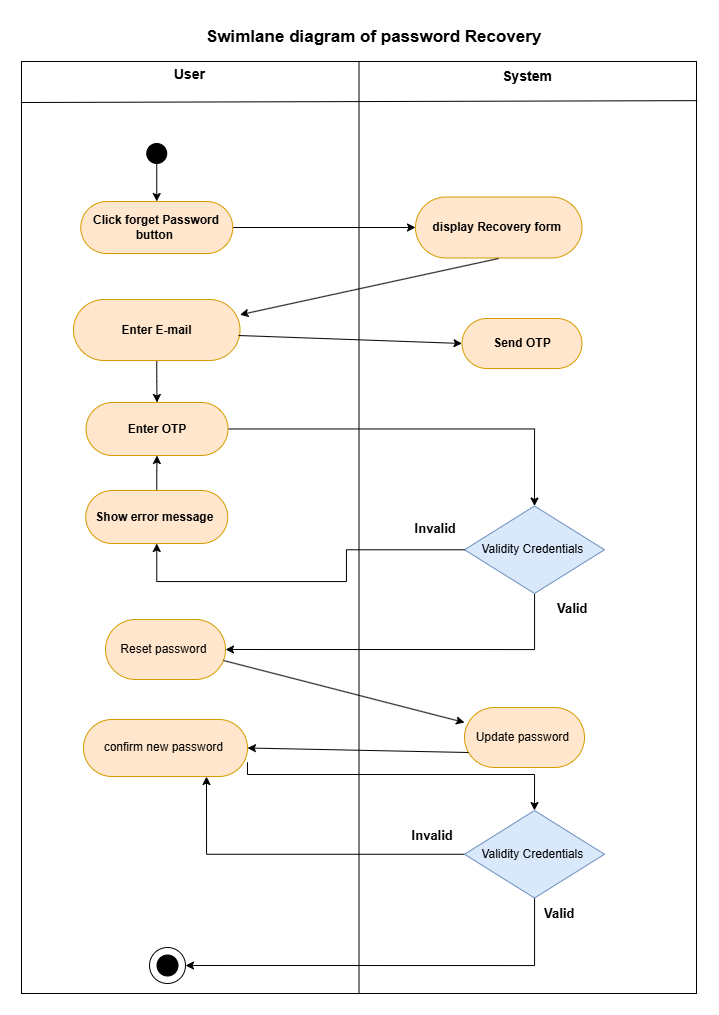

The diagram above was exported from draw.io. Its source (the exported page's mxGraphModel, read from the mxfile embedded in the PNG):
<mxGraphModel dx="892" dy="964" grid="0" gridSize="10" guides="1" tooltips="1" connect="1" arrows="1" fold="1" page="1" pageScale="1" pageWidth="850" pageHeight="1100" math="0" shadow="0">
  <root>
    <mxCell id="0" />
    <mxCell id="1" parent="0" />
    <mxCell id="Rttu-UvciRKTKPbHkb4x-47" value="" style="group" parent="1" vertex="1" connectable="0">
      <mxGeometry x="92" y="131" width="675" height="932" as="geometry" />
    </mxCell>
    <mxCell id="Rttu-UvciRKTKPbHkb4x-48" value="" style="rounded=0;whiteSpace=wrap;html=1;fillColor=none;" parent="Rttu-UvciRKTKPbHkb4x-47" vertex="1">
      <mxGeometry width="675" height="932" as="geometry" />
    </mxCell>
    <mxCell id="Rttu-UvciRKTKPbHkb4x-49" value="" style="endArrow=none;html=1;rounded=0;entryX=0.5;entryY=0;entryDx=0;entryDy=0;exitX=0.5;exitY=1;exitDx=0;exitDy=0;" parent="Rttu-UvciRKTKPbHkb4x-47" source="Rttu-UvciRKTKPbHkb4x-48" target="Rttu-UvciRKTKPbHkb4x-48" edge="1">
      <mxGeometry width="50" height="50" relative="1" as="geometry">
        <mxPoint x="338" y="177" as="sourcePoint" />
        <mxPoint x="388" y="127" as="targetPoint" />
      </mxGeometry>
    </mxCell>
    <mxCell id="Rttu-UvciRKTKPbHkb4x-50" value="" style="endArrow=none;html=1;rounded=0;entryX=1.001;entryY=0.042;entryDx=0;entryDy=0;entryPerimeter=0;exitX=-0.001;exitY=0.044;exitDx=0;exitDy=0;exitPerimeter=0;" parent="Rttu-UvciRKTKPbHkb4x-47" source="Rttu-UvciRKTKPbHkb4x-48" target="Rttu-UvciRKTKPbHkb4x-48" edge="1">
      <mxGeometry width="50" height="50" relative="1" as="geometry">
        <mxPoint x="33" y="16" as="sourcePoint" />
        <mxPoint x="83" y="-34" as="targetPoint" />
      </mxGeometry>
    </mxCell>
    <mxCell id="Rttu-UvciRKTKPbHkb4x-51" value="&lt;b&gt;&lt;font style=&quot;font-size: 14px;&quot;&gt;User&lt;/font&gt;&lt;/b&gt;&amp;nbsp;" style="text;html=1;align=center;verticalAlign=middle;whiteSpace=wrap;rounded=0;" parent="Rttu-UvciRKTKPbHkb4x-47" vertex="1">
      <mxGeometry x="140" y="-2" width="60" height="30" as="geometry" />
    </mxCell>
    <mxCell id="Rttu-UvciRKTKPbHkb4x-52" value="&lt;span style=&quot;font-size: 14px;&quot;&gt;&lt;b&gt;System&amp;nbsp;&lt;/b&gt;&lt;/span&gt;" style="text;html=1;align=center;verticalAlign=middle;whiteSpace=wrap;rounded=0;" parent="Rttu-UvciRKTKPbHkb4x-47" vertex="1">
      <mxGeometry x="478" width="60" height="30" as="geometry" />
    </mxCell>
    <mxCell id="mgjYNvTj79xXfKl7ZW_Z-2" value="" style="ellipse;whiteSpace=wrap;html=1;aspect=fixed;fillColor=#000000;movable=1;resizable=1;rotatable=1;deletable=1;editable=1;locked=0;connectable=1;" vertex="1" parent="Rttu-UvciRKTKPbHkb4x-47">
      <mxGeometry x="125.25" y="82" width="20" height="20" as="geometry" />
    </mxCell>
    <mxCell id="mgjYNvTj79xXfKl7ZW_Z-3" style="edgeStyle=orthogonalEdgeStyle;rounded=0;orthogonalLoop=1;jettySize=auto;html=1;entryX=0.5;entryY=0;entryDx=0;entryDy=0;" edge="1" parent="Rttu-UvciRKTKPbHkb4x-47" source="mgjYNvTj79xXfKl7ZW_Z-4" target="mgjYNvTj79xXfKl7ZW_Z-9">
      <mxGeometry relative="1" as="geometry" />
    </mxCell>
    <mxCell id="mgjYNvTj79xXfKl7ZW_Z-4" value="&lt;b&gt;Enter E-mail&lt;/b&gt;" style="rounded=1;whiteSpace=wrap;html=1;arcSize=50;fillColor=#ffe6cc;strokeColor=#d79b00;movable=1;resizable=1;rotatable=1;deletable=1;editable=1;locked=0;connectable=1;" vertex="1" parent="Rttu-UvciRKTKPbHkb4x-47">
      <mxGeometry x="52" y="238" width="166.5" height="61" as="geometry" />
    </mxCell>
    <mxCell id="mgjYNvTj79xXfKl7ZW_Z-26" style="edgeStyle=orthogonalEdgeStyle;rounded=0;orthogonalLoop=1;jettySize=auto;html=1;entryX=0.5;entryY=0;entryDx=0;entryDy=0;" edge="1" parent="Rttu-UvciRKTKPbHkb4x-47" source="mgjYNvTj79xXfKl7ZW_Z-9" target="mgjYNvTj79xXfKl7ZW_Z-15">
      <mxGeometry relative="1" as="geometry" />
    </mxCell>
    <mxCell id="mgjYNvTj79xXfKl7ZW_Z-9" value="&lt;b&gt;Enter OTP&lt;/b&gt;" style="rounded=1;whiteSpace=wrap;html=1;arcSize=50;fillColor=#ffe6cc;strokeColor=#d79b00;movable=1;resizable=1;rotatable=1;deletable=1;editable=1;locked=0;connectable=1;" vertex="1" parent="Rttu-UvciRKTKPbHkb4x-47">
      <mxGeometry x="64.5" y="341" width="142" height="53" as="geometry" />
    </mxCell>
    <mxCell id="mgjYNvTj79xXfKl7ZW_Z-10" value="" style="edgeStyle=orthogonalEdgeStyle;rounded=0;orthogonalLoop=1;jettySize=auto;html=1;exitX=0.5;exitY=1;exitDx=0;exitDy=0;entryX=0.5;entryY=0;entryDx=0;entryDy=0;movable=1;resizable=1;rotatable=1;deletable=1;editable=1;locked=0;connectable=1;" edge="1" parent="Rttu-UvciRKTKPbHkb4x-47" source="mgjYNvTj79xXfKl7ZW_Z-2" target="mgjYNvTj79xXfKl7ZW_Z-12">
      <mxGeometry relative="1" as="geometry">
        <mxPoint x="126.5" y="104" as="sourcePoint" />
        <mxPoint x="126.5" y="297" as="targetPoint" />
      </mxGeometry>
    </mxCell>
    <mxCell id="mgjYNvTj79xXfKl7ZW_Z-11" style="edgeStyle=orthogonalEdgeStyle;rounded=0;orthogonalLoop=1;jettySize=auto;html=1;entryX=0;entryY=0.5;entryDx=0;entryDy=0;" edge="1" parent="Rttu-UvciRKTKPbHkb4x-47" source="mgjYNvTj79xXfKl7ZW_Z-12" target="mgjYNvTj79xXfKl7ZW_Z-31">
      <mxGeometry relative="1" as="geometry" />
    </mxCell>
    <mxCell id="mgjYNvTj79xXfKl7ZW_Z-12" value="&lt;b&gt;Click forget Password button&amp;nbsp;&lt;/b&gt;" style="rounded=1;whiteSpace=wrap;html=1;arcSize=50;fillColor=#ffe6cc;strokeColor=#d79b00;movable=1;resizable=1;rotatable=1;deletable=1;editable=1;locked=0;connectable=1;" vertex="1" parent="Rttu-UvciRKTKPbHkb4x-47">
      <mxGeometry x="59.25" y="140" width="152" height="52" as="geometry" />
    </mxCell>
    <mxCell id="mgjYNvTj79xXfKl7ZW_Z-27" style="edgeStyle=orthogonalEdgeStyle;rounded=0;orthogonalLoop=1;jettySize=auto;html=1;entryX=0.5;entryY=1;entryDx=0;entryDy=0;" edge="1" parent="Rttu-UvciRKTKPbHkb4x-47" source="mgjYNvTj79xXfKl7ZW_Z-29" target="mgjYNvTj79xXfKl7ZW_Z-9">
      <mxGeometry relative="1" as="geometry" />
    </mxCell>
    <mxCell id="mgjYNvTj79xXfKl7ZW_Z-51" style="edgeStyle=orthogonalEdgeStyle;rounded=0;orthogonalLoop=1;jettySize=auto;html=1;entryX=1;entryY=0.5;entryDx=0;entryDy=0;" edge="1" parent="Rttu-UvciRKTKPbHkb4x-47" source="mgjYNvTj79xXfKl7ZW_Z-15" target="mgjYNvTj79xXfKl7ZW_Z-48">
      <mxGeometry relative="1" as="geometry">
        <Array as="points">
          <mxPoint x="513" y="588" />
        </Array>
      </mxGeometry>
    </mxCell>
    <mxCell id="mgjYNvTj79xXfKl7ZW_Z-15" value="Validity Credentials&amp;nbsp;" style="rhombus;whiteSpace=wrap;html=1;fillColor=#dae8fc;strokeColor=#6c8ebf;" vertex="1" parent="Rttu-UvciRKTKPbHkb4x-47">
      <mxGeometry x="443" y="444.5" width="140" height="87.5" as="geometry" />
    </mxCell>
    <mxCell id="mgjYNvTj79xXfKl7ZW_Z-18" value="&lt;b&gt;&lt;font style=&quot;font-size: 13px;&quot;&gt;Invalid&amp;nbsp;&lt;/font&gt;&lt;/b&gt;" style="text;html=1;align=center;verticalAlign=middle;whiteSpace=wrap;rounded=0;" vertex="1" parent="Rttu-UvciRKTKPbHkb4x-47">
      <mxGeometry x="386" y="452" width="60" height="30" as="geometry" />
    </mxCell>
    <mxCell id="mgjYNvTj79xXfKl7ZW_Z-19" value="&lt;b&gt;&lt;font style=&quot;font-size: 13px;&quot;&gt;Valid&amp;nbsp;&lt;/font&gt;&lt;/b&gt;" style="text;html=1;align=center;verticalAlign=middle;whiteSpace=wrap;rounded=0;" vertex="1" parent="Rttu-UvciRKTKPbHkb4x-47">
      <mxGeometry x="523" y="532" width="60" height="30" as="geometry" />
    </mxCell>
    <mxCell id="mgjYNvTj79xXfKl7ZW_Z-30" value="" style="edgeStyle=orthogonalEdgeStyle;rounded=0;orthogonalLoop=1;jettySize=auto;html=1;entryX=0.5;entryY=1;entryDx=0;entryDy=0;" edge="1" parent="Rttu-UvciRKTKPbHkb4x-47" source="mgjYNvTj79xXfKl7ZW_Z-15" target="mgjYNvTj79xXfKl7ZW_Z-29">
      <mxGeometry relative="1" as="geometry">
        <mxPoint x="535" y="619" as="sourcePoint" />
        <mxPoint x="228" y="525" as="targetPoint" />
        <Array as="points">
          <mxPoint x="325" y="488" />
          <mxPoint x="325" y="520" />
          <mxPoint x="135" y="520" />
        </Array>
      </mxGeometry>
    </mxCell>
    <mxCell id="mgjYNvTj79xXfKl7ZW_Z-29" value="&lt;b&gt;Show error message&amp;nbsp;&lt;/b&gt;" style="rounded=1;whiteSpace=wrap;html=1;arcSize=50;fillColor=#ffe6cc;strokeColor=#d79b00;movable=1;resizable=1;rotatable=1;deletable=1;editable=1;locked=0;connectable=1;" vertex="1" parent="Rttu-UvciRKTKPbHkb4x-47">
      <mxGeometry x="64.25" y="429" width="142" height="53" as="geometry" />
    </mxCell>
    <mxCell id="mgjYNvTj79xXfKl7ZW_Z-31" value="&lt;b&gt;display Recovery form&amp;nbsp;&lt;/b&gt;" style="rounded=1;whiteSpace=wrap;html=1;arcSize=50;fillColor=#ffe6cc;strokeColor=#d79b00;movable=1;resizable=1;rotatable=1;deletable=1;editable=1;locked=0;connectable=1;" vertex="1" parent="Rttu-UvciRKTKPbHkb4x-47">
      <mxGeometry x="394" y="135.5" width="166.5" height="61" as="geometry" />
    </mxCell>
    <mxCell id="mgjYNvTj79xXfKl7ZW_Z-33" value="" style="endArrow=classic;html=1;rounded=0;entryX=1;entryY=0.25;entryDx=0;entryDy=0;" edge="1" parent="Rttu-UvciRKTKPbHkb4x-47" target="mgjYNvTj79xXfKl7ZW_Z-4">
      <mxGeometry width="50" height="50" relative="1" as="geometry">
        <mxPoint x="477" y="197" as="sourcePoint" />
        <mxPoint x="527" y="147" as="targetPoint" />
      </mxGeometry>
    </mxCell>
    <mxCell id="mgjYNvTj79xXfKl7ZW_Z-34" value="&lt;b&gt;Send OTP&lt;/b&gt;" style="rounded=1;whiteSpace=wrap;html=1;arcSize=50;fillColor=#ffe6cc;strokeColor=#d79b00;movable=1;resizable=1;rotatable=1;deletable=1;editable=1;locked=0;connectable=1;" vertex="1" parent="Rttu-UvciRKTKPbHkb4x-47">
      <mxGeometry x="440.5" y="257" width="120" height="50" as="geometry" />
    </mxCell>
    <mxCell id="mgjYNvTj79xXfKl7ZW_Z-36" value="" style="endArrow=classic;html=1;rounded=0;entryX=0;entryY=0.5;entryDx=0;entryDy=0;" edge="1" parent="Rttu-UvciRKTKPbHkb4x-47" target="mgjYNvTj79xXfKl7ZW_Z-34">
      <mxGeometry width="50" height="50" relative="1" as="geometry">
        <mxPoint x="217" y="274" as="sourcePoint" />
        <mxPoint x="267" y="224" as="targetPoint" />
      </mxGeometry>
    </mxCell>
    <mxCell id="mgjYNvTj79xXfKl7ZW_Z-44" value="" style="group;movable=1;resizable=1;rotatable=1;deletable=1;editable=1;locked=0;connectable=1;" vertex="1" connectable="0" parent="Rttu-UvciRKTKPbHkb4x-47">
      <mxGeometry x="128" y="886" width="36" height="36" as="geometry" />
    </mxCell>
    <mxCell id="mgjYNvTj79xXfKl7ZW_Z-45" value="" style="ellipse;whiteSpace=wrap;html=1;aspect=fixed;movable=1;resizable=1;rotatable=1;deletable=1;editable=1;locked=0;connectable=1;" vertex="1" parent="mgjYNvTj79xXfKl7ZW_Z-44">
      <mxGeometry width="36" height="36" as="geometry" />
    </mxCell>
    <mxCell id="mgjYNvTj79xXfKl7ZW_Z-46" value="" style="ellipse;whiteSpace=wrap;html=1;aspect=fixed;fillColor=#000000;movable=1;resizable=1;rotatable=1;deletable=1;editable=1;locked=0;connectable=1;" vertex="1" parent="mgjYNvTj79xXfKl7ZW_Z-44">
      <mxGeometry x="7.5" y="7.5" width="21" height="21" as="geometry" />
    </mxCell>
    <mxCell id="mgjYNvTj79xXfKl7ZW_Z-48" value="Reset password&amp;nbsp;" style="whiteSpace=wrap;html=1;fillColor=#ffe6cc;strokeColor=#d79b00;rounded=1;arcSize=50;resizable=1;" vertex="1" parent="Rttu-UvciRKTKPbHkb4x-47">
      <mxGeometry x="84" y="558" width="120" height="60" as="geometry" />
    </mxCell>
    <mxCell id="mgjYNvTj79xXfKl7ZW_Z-58" style="edgeStyle=orthogonalEdgeStyle;rounded=0;orthogonalLoop=1;jettySize=auto;html=1;exitX=1;exitY=0.75;exitDx=0;exitDy=0;entryX=0.5;entryY=0;entryDx=0;entryDy=0;" edge="1" parent="Rttu-UvciRKTKPbHkb4x-47" source="mgjYNvTj79xXfKl7ZW_Z-50" target="mgjYNvTj79xXfKl7ZW_Z-55">
      <mxGeometry relative="1" as="geometry">
        <Array as="points">
          <mxPoint x="226" y="713" />
          <mxPoint x="513" y="713" />
        </Array>
      </mxGeometry>
    </mxCell>
    <mxCell id="mgjYNvTj79xXfKl7ZW_Z-50" value="confirm new password&amp;nbsp;" style="whiteSpace=wrap;html=1;fillColor=#ffe6cc;strokeColor=#d79b00;rounded=1;arcSize=50;resizable=1;" vertex="1" parent="Rttu-UvciRKTKPbHkb4x-47">
      <mxGeometry x="62" y="658" width="163.99" height="57" as="geometry" />
    </mxCell>
    <mxCell id="mgjYNvTj79xXfKl7ZW_Z-52" value="Update password&amp;nbsp;" style="whiteSpace=wrap;html=1;fillColor=#ffe6cc;strokeColor=#d79b00;rounded=1;arcSize=50;resizable=1;" vertex="1" parent="Rttu-UvciRKTKPbHkb4x-47">
      <mxGeometry x="443" y="646" width="120" height="60" as="geometry" />
    </mxCell>
    <mxCell id="mgjYNvTj79xXfKl7ZW_Z-53" value="" style="endArrow=classic;html=1;rounded=0;entryX=0;entryY=0.25;entryDx=0;entryDy=0;" edge="1" parent="Rttu-UvciRKTKPbHkb4x-47" target="mgjYNvTj79xXfKl7ZW_Z-52">
      <mxGeometry width="50" height="50" relative="1" as="geometry">
        <mxPoint x="202" y="599" as="sourcePoint" />
        <mxPoint x="252" y="549" as="targetPoint" />
      </mxGeometry>
    </mxCell>
    <mxCell id="mgjYNvTj79xXfKl7ZW_Z-54" value="" style="endArrow=classic;html=1;rounded=0;entryX=1;entryY=0.5;entryDx=0;entryDy=0;" edge="1" parent="Rttu-UvciRKTKPbHkb4x-47" target="mgjYNvTj79xXfKl7ZW_Z-50">
      <mxGeometry width="50" height="50" relative="1" as="geometry">
        <mxPoint x="447" y="691" as="sourcePoint" />
        <mxPoint x="497" y="641" as="targetPoint" />
      </mxGeometry>
    </mxCell>
    <mxCell id="mgjYNvTj79xXfKl7ZW_Z-56" style="edgeStyle=orthogonalEdgeStyle;rounded=0;orthogonalLoop=1;jettySize=auto;html=1;entryX=0.75;entryY=1;entryDx=0;entryDy=0;" edge="1" parent="Rttu-UvciRKTKPbHkb4x-47" source="mgjYNvTj79xXfKl7ZW_Z-55" target="mgjYNvTj79xXfKl7ZW_Z-50">
      <mxGeometry relative="1" as="geometry" />
    </mxCell>
    <mxCell id="mgjYNvTj79xXfKl7ZW_Z-60" style="edgeStyle=orthogonalEdgeStyle;rounded=0;orthogonalLoop=1;jettySize=auto;html=1;entryX=1;entryY=0.5;entryDx=0;entryDy=0;" edge="1" parent="Rttu-UvciRKTKPbHkb4x-47" source="mgjYNvTj79xXfKl7ZW_Z-55" target="mgjYNvTj79xXfKl7ZW_Z-44">
      <mxGeometry relative="1" as="geometry">
        <Array as="points">
          <mxPoint x="513" y="904" />
        </Array>
      </mxGeometry>
    </mxCell>
    <mxCell id="mgjYNvTj79xXfKl7ZW_Z-55" value="Validity Credentials&amp;nbsp;" style="rhombus;whiteSpace=wrap;html=1;fillColor=#dae8fc;strokeColor=#6c8ebf;" vertex="1" parent="Rttu-UvciRKTKPbHkb4x-47">
      <mxGeometry x="443" y="749" width="140" height="87.5" as="geometry" />
    </mxCell>
    <mxCell id="mgjYNvTj79xXfKl7ZW_Z-57" value="&lt;b&gt;&lt;font style=&quot;font-size: 13px;&quot;&gt;Invalid&amp;nbsp;&lt;/font&gt;&lt;/b&gt;" style="text;html=1;align=center;verticalAlign=middle;whiteSpace=wrap;rounded=0;" vertex="1" parent="Rttu-UvciRKTKPbHkb4x-47">
      <mxGeometry x="383" y="759" width="60" height="30" as="geometry" />
    </mxCell>
    <mxCell id="mgjYNvTj79xXfKl7ZW_Z-99" value="&lt;b&gt;&lt;font style=&quot;font-size: 13px;&quot;&gt;Valid&amp;nbsp;&lt;/font&gt;&lt;/b&gt;" style="text;html=1;align=center;verticalAlign=middle;whiteSpace=wrap;rounded=0;" vertex="1" parent="Rttu-UvciRKTKPbHkb4x-47">
      <mxGeometry x="510" y="836.5" width="60" height="30" as="geometry" />
    </mxCell>
    <mxCell id="Rttu-UvciRKTKPbHkb4x-84" value="&lt;span style=&quot;font-size: 17px;&quot;&gt;&lt;b&gt;Swimlane diagram of password Recovery&lt;/b&gt;&lt;/span&gt;" style="text;html=1;whiteSpace=wrap;overflow=hidden;rounded=0;" parent="1" vertex="1">
      <mxGeometry x="275" y="90" width="356.5" height="28" as="geometry" />
    </mxCell>
  </root>
</mxGraphModel>